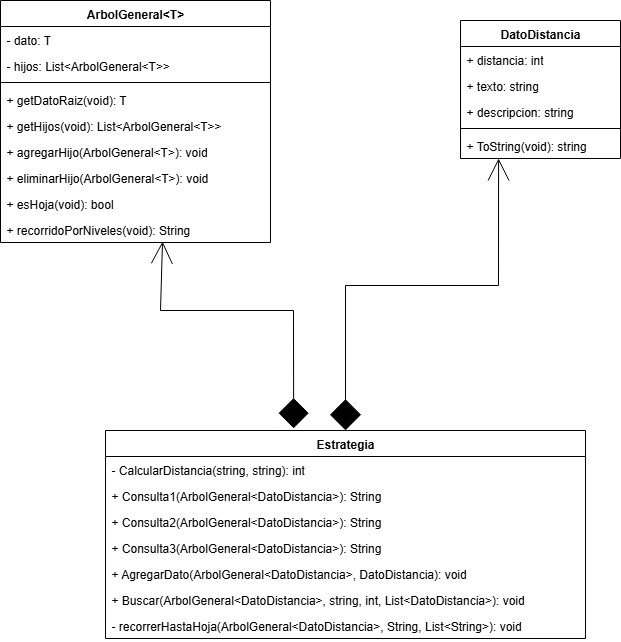

The diagram above was exported from draw.io. Its source (the exported page's mxGraphModel, read from the mxfile embedded in the PNG):
<mxGraphModel dx="786" dy="431" grid="1" gridSize="10" guides="1" tooltips="1" connect="1" arrows="1" fold="1" page="1" pageScale="1" pageWidth="850" pageHeight="1100" background="none" math="0" shadow="0">
  <root>
    <mxCell id="0" />
    <mxCell id="1" parent="0" />
    <mxCell id="0Cz6eRBOJlQwt-gb9I1Q-1" value="ArbolGeneral&amp;lt;T&amp;gt;" style="swimlane;fontStyle=1;align=center;verticalAlign=top;childLayout=stackLayout;horizontal=1;startSize=26;horizontalStack=0;resizeParent=1;resizeParentMax=0;resizeLast=0;collapsible=1;marginBottom=0;whiteSpace=wrap;html=1;" parent="1" vertex="1">
      <mxGeometry x="80" y="110" width="270" height="242" as="geometry" />
    </mxCell>
    <mxCell id="0Cz6eRBOJlQwt-gb9I1Q-17" value="- dato: T" style="text;strokeColor=none;fillColor=none;align=left;verticalAlign=top;spacingLeft=4;spacingRight=4;overflow=hidden;rotatable=0;points=[[0,0.5],[1,0.5]];portConstraint=eastwest;whiteSpace=wrap;html=1;" parent="0Cz6eRBOJlQwt-gb9I1Q-1" vertex="1">
      <mxGeometry y="26" width="270" height="26" as="geometry" />
    </mxCell>
    <mxCell id="0Cz6eRBOJlQwt-gb9I1Q-2" value="- hijos:&amp;nbsp;List&amp;lt;ArbolGeneral&amp;lt;T&amp;gt;&amp;gt;" style="text;strokeColor=none;fillColor=none;align=left;verticalAlign=top;spacingLeft=4;spacingRight=4;overflow=hidden;rotatable=0;points=[[0,0.5],[1,0.5]];portConstraint=eastwest;whiteSpace=wrap;html=1;" parent="0Cz6eRBOJlQwt-gb9I1Q-1" vertex="1">
      <mxGeometry y="52" width="270" height="26" as="geometry" />
    </mxCell>
    <mxCell id="0Cz6eRBOJlQwt-gb9I1Q-3" value="" style="line;strokeWidth=1;fillColor=none;align=left;verticalAlign=middle;spacingTop=-1;spacingLeft=3;spacingRight=3;rotatable=0;labelPosition=right;points=[];portConstraint=eastwest;strokeColor=inherit;" parent="0Cz6eRBOJlQwt-gb9I1Q-1" vertex="1">
      <mxGeometry y="78" width="270" height="8" as="geometry" />
    </mxCell>
    <mxCell id="0Cz6eRBOJlQwt-gb9I1Q-19" value="+ getDatoRaiz(void): T" style="text;strokeColor=none;fillColor=none;align=left;verticalAlign=top;spacingLeft=4;spacingRight=4;overflow=hidden;rotatable=0;points=[[0,0.5],[1,0.5]];portConstraint=eastwest;whiteSpace=wrap;html=1;" parent="0Cz6eRBOJlQwt-gb9I1Q-1" vertex="1">
      <mxGeometry y="86" width="270" height="26" as="geometry" />
    </mxCell>
    <mxCell id="0Cz6eRBOJlQwt-gb9I1Q-20" value="+ getHijos(void): List&amp;lt;ArbolGeneral&amp;lt;T&amp;gt;&amp;gt;" style="text;strokeColor=none;fillColor=none;align=left;verticalAlign=top;spacingLeft=4;spacingRight=4;overflow=hidden;rotatable=0;points=[[0,0.5],[1,0.5]];portConstraint=eastwest;whiteSpace=wrap;html=1;" parent="0Cz6eRBOJlQwt-gb9I1Q-1" vertex="1">
      <mxGeometry y="112" width="270" height="26" as="geometry" />
    </mxCell>
    <mxCell id="0Cz6eRBOJlQwt-gb9I1Q-22" value="+ agregarHijo(ArbolGeneral&amp;lt;T&amp;gt;): void" style="text;strokeColor=none;fillColor=none;align=left;verticalAlign=top;spacingLeft=4;spacingRight=4;overflow=hidden;rotatable=0;points=[[0,0.5],[1,0.5]];portConstraint=eastwest;whiteSpace=wrap;html=1;" parent="0Cz6eRBOJlQwt-gb9I1Q-1" vertex="1">
      <mxGeometry y="138" width="270" height="26" as="geometry" />
    </mxCell>
    <mxCell id="0Cz6eRBOJlQwt-gb9I1Q-23" value="+ eliminarHijo(ArbolGeneral&amp;lt;T&amp;gt;): void" style="text;strokeColor=none;fillColor=none;align=left;verticalAlign=top;spacingLeft=4;spacingRight=4;overflow=hidden;rotatable=0;points=[[0,0.5],[1,0.5]];portConstraint=eastwest;whiteSpace=wrap;html=1;" parent="0Cz6eRBOJlQwt-gb9I1Q-1" vertex="1">
      <mxGeometry y="164" width="270" height="26" as="geometry" />
    </mxCell>
    <mxCell id="dgGLh9LPLXYSJ2aKyAAI-1" value="+ esHoja(void): bool" style="text;strokeColor=none;fillColor=none;align=left;verticalAlign=top;spacingLeft=4;spacingRight=4;overflow=hidden;rotatable=0;points=[[0,0.5],[1,0.5]];portConstraint=eastwest;whiteSpace=wrap;html=1;" vertex="1" parent="0Cz6eRBOJlQwt-gb9I1Q-1">
      <mxGeometry y="190" width="270" height="26" as="geometry" />
    </mxCell>
    <mxCell id="0Cz6eRBOJlQwt-gb9I1Q-24" value="+ recorridoPorNiveles(void): String" style="text;strokeColor=none;fillColor=none;align=left;verticalAlign=top;spacingLeft=4;spacingRight=4;overflow=hidden;rotatable=0;points=[[0,0.5],[1,0.5]];portConstraint=eastwest;whiteSpace=wrap;html=1;" parent="0Cz6eRBOJlQwt-gb9I1Q-1" vertex="1">
      <mxGeometry y="216" width="270" height="26" as="geometry" />
    </mxCell>
    <mxCell id="0Cz6eRBOJlQwt-gb9I1Q-5" value="DatoDistancia" style="swimlane;fontStyle=1;align=center;verticalAlign=top;childLayout=stackLayout;horizontal=1;startSize=26;horizontalStack=0;resizeParent=1;resizeParentMax=0;resizeLast=0;collapsible=1;marginBottom=0;whiteSpace=wrap;html=1;" parent="1" vertex="1">
      <mxGeometry x="540" y="130" width="160" height="138" as="geometry" />
    </mxCell>
    <mxCell id="0Cz6eRBOJlQwt-gb9I1Q-26" value="+ distancia: int" style="text;strokeColor=none;fillColor=none;align=left;verticalAlign=top;spacingLeft=4;spacingRight=4;overflow=hidden;rotatable=0;points=[[0,0.5],[1,0.5]];portConstraint=eastwest;whiteSpace=wrap;html=1;" parent="0Cz6eRBOJlQwt-gb9I1Q-5" vertex="1">
      <mxGeometry y="26" width="160" height="26" as="geometry" />
    </mxCell>
    <mxCell id="0Cz6eRBOJlQwt-gb9I1Q-27" value="+ texto: string" style="text;strokeColor=none;fillColor=none;align=left;verticalAlign=top;spacingLeft=4;spacingRight=4;overflow=hidden;rotatable=0;points=[[0,0.5],[1,0.5]];portConstraint=eastwest;whiteSpace=wrap;html=1;" parent="0Cz6eRBOJlQwt-gb9I1Q-5" vertex="1">
      <mxGeometry y="52" width="160" height="26" as="geometry" />
    </mxCell>
    <mxCell id="0Cz6eRBOJlQwt-gb9I1Q-6" value="+ descripcion: string" style="text;strokeColor=none;fillColor=none;align=left;verticalAlign=top;spacingLeft=4;spacingRight=4;overflow=hidden;rotatable=0;points=[[0,0.5],[1,0.5]];portConstraint=eastwest;whiteSpace=wrap;html=1;" parent="0Cz6eRBOJlQwt-gb9I1Q-5" vertex="1">
      <mxGeometry y="78" width="160" height="26" as="geometry" />
    </mxCell>
    <mxCell id="0Cz6eRBOJlQwt-gb9I1Q-7" value="" style="line;strokeWidth=1;fillColor=none;align=left;verticalAlign=middle;spacingTop=-1;spacingLeft=3;spacingRight=3;rotatable=0;labelPosition=right;points=[];portConstraint=eastwest;strokeColor=inherit;" parent="0Cz6eRBOJlQwt-gb9I1Q-5" vertex="1">
      <mxGeometry y="104" width="160" height="8" as="geometry" />
    </mxCell>
    <mxCell id="0Cz6eRBOJlQwt-gb9I1Q-8" value="+ ToString(void): string" style="text;strokeColor=none;fillColor=none;align=left;verticalAlign=top;spacingLeft=4;spacingRight=4;overflow=hidden;rotatable=0;points=[[0,0.5],[1,0.5]];portConstraint=eastwest;whiteSpace=wrap;html=1;" parent="0Cz6eRBOJlQwt-gb9I1Q-5" vertex="1">
      <mxGeometry y="112" width="160" height="26" as="geometry" />
    </mxCell>
    <mxCell id="0Cz6eRBOJlQwt-gb9I1Q-13" value="Estrategia" style="swimlane;fontStyle=1;align=center;verticalAlign=top;childLayout=stackLayout;horizontal=1;startSize=26;horizontalStack=0;resizeParent=1;resizeParentMax=0;resizeLast=0;collapsible=1;marginBottom=0;whiteSpace=wrap;html=1;" parent="1" vertex="1">
      <mxGeometry x="185" y="540" width="480" height="208" as="geometry" />
    </mxCell>
    <mxCell id="0Cz6eRBOJlQwt-gb9I1Q-29" value="- CalcularDistancia(string, string): int" style="text;strokeColor=none;fillColor=none;align=left;verticalAlign=top;spacingLeft=4;spacingRight=4;overflow=hidden;rotatable=0;points=[[0,0.5],[1,0.5]];portConstraint=eastwest;whiteSpace=wrap;html=1;" parent="0Cz6eRBOJlQwt-gb9I1Q-13" vertex="1">
      <mxGeometry y="26" width="480" height="26" as="geometry" />
    </mxCell>
    <mxCell id="0Cz6eRBOJlQwt-gb9I1Q-30" value="+ Consulta1(ArbolGeneral&amp;lt;DatoDistancia&amp;gt;): String" style="text;strokeColor=none;fillColor=none;align=left;verticalAlign=top;spacingLeft=4;spacingRight=4;overflow=hidden;rotatable=0;points=[[0,0.5],[1,0.5]];portConstraint=eastwest;whiteSpace=wrap;html=1;" parent="0Cz6eRBOJlQwt-gb9I1Q-13" vertex="1">
      <mxGeometry y="52" width="480" height="26" as="geometry" />
    </mxCell>
    <mxCell id="0Cz6eRBOJlQwt-gb9I1Q-31" value="+ Consulta2(ArbolGeneral&amp;lt;DatoDistancia&amp;gt;): String" style="text;strokeColor=none;fillColor=none;align=left;verticalAlign=top;spacingLeft=4;spacingRight=4;overflow=hidden;rotatable=0;points=[[0,0.5],[1,0.5]];portConstraint=eastwest;whiteSpace=wrap;html=1;" parent="0Cz6eRBOJlQwt-gb9I1Q-13" vertex="1">
      <mxGeometry y="78" width="480" height="26" as="geometry" />
    </mxCell>
    <mxCell id="0Cz6eRBOJlQwt-gb9I1Q-32" value="+ Consulta3(ArbolGeneral&amp;lt;DatoDistancia&amp;gt;): String" style="text;strokeColor=none;fillColor=none;align=left;verticalAlign=top;spacingLeft=4;spacingRight=4;overflow=hidden;rotatable=0;points=[[0,0.5],[1,0.5]];portConstraint=eastwest;whiteSpace=wrap;html=1;" parent="0Cz6eRBOJlQwt-gb9I1Q-13" vertex="1">
      <mxGeometry y="104" width="480" height="26" as="geometry" />
    </mxCell>
    <mxCell id="0Cz6eRBOJlQwt-gb9I1Q-33" value="+ AgregarDato(ArbolGeneral&amp;lt;DatoDistancia&amp;gt;, DatoDistancia): void" style="text;strokeColor=none;fillColor=none;align=left;verticalAlign=top;spacingLeft=4;spacingRight=4;overflow=hidden;rotatable=0;points=[[0,0.5],[1,0.5]];portConstraint=eastwest;whiteSpace=wrap;html=1;" parent="0Cz6eRBOJlQwt-gb9I1Q-13" vertex="1">
      <mxGeometry y="130" width="480" height="26" as="geometry" />
    </mxCell>
    <mxCell id="0Cz6eRBOJlQwt-gb9I1Q-34" value="+ Buscar(ArbolGeneral&amp;lt;DatoDistancia&amp;gt;, string, int, List&amp;lt;DatoDistancia&amp;gt;): void" style="text;strokeColor=none;fillColor=none;align=left;verticalAlign=top;spacingLeft=4;spacingRight=4;overflow=hidden;rotatable=0;points=[[0,0.5],[1,0.5]];portConstraint=eastwest;whiteSpace=wrap;html=1;" parent="0Cz6eRBOJlQwt-gb9I1Q-13" vertex="1">
      <mxGeometry y="156" width="480" height="26" as="geometry" />
    </mxCell>
    <mxCell id="0Cz6eRBOJlQwt-gb9I1Q-14" value="- recorrerHastaHoja(ArbolGeneral&amp;lt;DatoDistancia&amp;gt;, String, List&amp;lt;String&amp;gt;): void" style="text;strokeColor=none;fillColor=none;align=left;verticalAlign=top;spacingLeft=4;spacingRight=4;overflow=hidden;rotatable=0;points=[[0,0.5],[1,0.5]];portConstraint=eastwest;whiteSpace=wrap;html=1;" parent="0Cz6eRBOJlQwt-gb9I1Q-13" vertex="1">
      <mxGeometry y="182" width="480" height="26" as="geometry" />
    </mxCell>
    <mxCell id="0Cz6eRBOJlQwt-gb9I1Q-36" value="" style="endArrow=open;html=1;rounded=0;startArrow=diamond;startFill=1;endFill=0;entryX=0.6;entryY=0.962;entryDx=0;entryDy=0;entryPerimeter=0;startSize=28;endSize=20;exitX=0.392;exitY=-0.01;exitDx=0;exitDy=0;exitPerimeter=0;" parent="1" source="0Cz6eRBOJlQwt-gb9I1Q-13" target="0Cz6eRBOJlQwt-gb9I1Q-24" edge="1">
      <mxGeometry width="50" height="50" relative="1" as="geometry">
        <mxPoint x="370" y="500" as="sourcePoint" />
        <mxPoint x="480" y="380" as="targetPoint" />
        <Array as="points">
          <mxPoint x="373" y="420" />
          <mxPoint x="240" y="420" />
        </Array>
      </mxGeometry>
    </mxCell>
    <mxCell id="0Cz6eRBOJlQwt-gb9I1Q-37" value="" style="endArrow=open;html=1;rounded=0;startArrow=diamond;startFill=1;endFill=0;entryX=0.238;entryY=1;entryDx=0;entryDy=0;entryPerimeter=0;startSize=29;endSize=20;exitX=0.5;exitY=0;exitDx=0;exitDy=0;" parent="1" source="0Cz6eRBOJlQwt-gb9I1Q-13" target="0Cz6eRBOJlQwt-gb9I1Q-8" edge="1">
      <mxGeometry width="50" height="50" relative="1" as="geometry">
        <mxPoint x="430" y="510" as="sourcePoint" />
        <mxPoint x="562" y="300" as="targetPoint" />
        <Array as="points">
          <mxPoint x="425" y="395" />
          <mxPoint x="578" y="395" />
        </Array>
      </mxGeometry>
    </mxCell>
  </root>
</mxGraphModel>